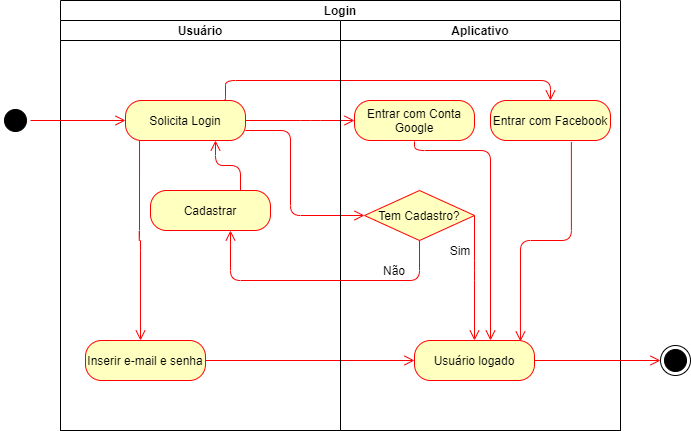

The diagram above was exported from draw.io. Its source (the exported page's mxGraphModel, read from the mxfile embedded in the PNG):
<mxGraphModel dx="868" dy="1562" grid="1" gridSize="10" guides="1" tooltips="1" connect="1" arrows="1" fold="1" page="1" pageScale="1" pageWidth="827" pageHeight="1169" math="0" shadow="0">
  <root>
    <mxCell id="0" />
    <mxCell id="1" parent="0" />
    <mxCell id="hiEIploD_hL2NCXi-13z-31" value="Login" style="swimlane;childLayout=stackLayout;resizeParent=1;resizeParentMax=0;startSize=20;" parent="1" vertex="1">
      <mxGeometry x="170" y="-20" width="560" height="430" as="geometry" />
    </mxCell>
    <mxCell id="hiEIploD_hL2NCXi-13z-32" value="Usuário" style="swimlane;startSize=20;" parent="hiEIploD_hL2NCXi-13z-31" vertex="1">
      <mxGeometry y="20" width="280" height="410" as="geometry" />
    </mxCell>
    <mxCell id="hiEIploD_hL2NCXi-13z-1" value="&lt;font style=&quot;vertical-align: inherit&quot;&gt;&lt;font style=&quot;vertical-align: inherit&quot;&gt;&lt;font style=&quot;vertical-align: inherit&quot;&gt;&lt;font style=&quot;vertical-align: inherit&quot;&gt;&lt;font style=&quot;vertical-align: inherit&quot;&gt;&lt;font style=&quot;vertical-align: inherit&quot;&gt;Solicita Login&lt;/font&gt;&lt;/font&gt;&lt;/font&gt;&lt;/font&gt;&lt;br&gt;&lt;/font&gt;&lt;/font&gt;" style="rounded=1;whiteSpace=wrap;html=1;arcSize=40;fontColor=#000000;fillColor=#FFFFC0;strokeColor=#FF0000;" parent="hiEIploD_hL2NCXi-13z-32" vertex="1">
      <mxGeometry x="65" y="80" width="120" height="40" as="geometry" />
    </mxCell>
    <mxCell id="hiEIploD_hL2NCXi-13z-4" value="Cadastrar" style="rounded=1;whiteSpace=wrap;html=1;arcSize=40;fontColor=#000000;fillColor=#FFFFC0;strokeColor=#FF0000;" parent="hiEIploD_hL2NCXi-13z-32" vertex="1">
      <mxGeometry x="90" y="170" width="120" height="40" as="geometry" />
    </mxCell>
    <mxCell id="hiEIploD_hL2NCXi-13z-6" value="Inserir e-mail e senha" style="rounded=1;whiteSpace=wrap;html=1;arcSize=40;fontColor=#000000;fillColor=#FFFFC0;strokeColor=#FF0000;" parent="hiEIploD_hL2NCXi-13z-32" vertex="1">
      <mxGeometry x="25" y="320" width="120" height="40" as="geometry" />
    </mxCell>
    <mxCell id="hiEIploD_hL2NCXi-13z-64" value="" style="edgeStyle=orthogonalEdgeStyle;html=1;verticalAlign=bottom;endArrow=open;endSize=8;strokeColor=#FF0000;entryX=0.75;entryY=1;entryDx=0;entryDy=0;startArrow=none;exitX=0.75;exitY=0;exitDx=0;exitDy=0;" parent="hiEIploD_hL2NCXi-13z-32" source="hiEIploD_hL2NCXi-13z-4" target="hiEIploD_hL2NCXi-13z-1" edge="1">
      <mxGeometry relative="1" as="geometry">
        <mxPoint x="230" y="94.5" as="targetPoint" />
        <mxPoint x="150" y="94.5" as="sourcePoint" />
      </mxGeometry>
    </mxCell>
    <mxCell id="-N7F22u3Q9PVhdMNQWJF-6" value="" style="edgeStyle=orthogonalEdgeStyle;html=1;verticalAlign=bottom;endArrow=open;endSize=8;strokeColor=#FF0000;startArrow=none;exitX=0.117;exitY=1;exitDx=0;exitDy=0;entryX=0.883;entryY=0.025;entryDx=0;entryDy=0;entryPerimeter=0;exitPerimeter=0;" parent="hiEIploD_hL2NCXi-13z-32" source="hiEIploD_hL2NCXi-13z-1" edge="1">
      <mxGeometry relative="1" as="geometry">
        <mxPoint x="80.00000000000006" y="320" as="targetPoint" />
        <mxPoint x="130.92000000000013" y="120.44000000000005" as="sourcePoint" />
        <Array as="points">
          <mxPoint x="79" y="220" />
          <mxPoint x="80" y="220" />
        </Array>
      </mxGeometry>
    </mxCell>
    <mxCell id="hiEIploD_hL2NCXi-13z-58" value="" style="edgeStyle=orthogonalEdgeStyle;html=1;verticalAlign=bottom;endArrow=open;endSize=8;strokeColor=#FF0000;entryX=0;entryY=0.5;entryDx=0;entryDy=0;startArrow=none;exitX=1;exitY=0.5;exitDx=0;exitDy=0;" parent="hiEIploD_hL2NCXi-13z-31" source="hiEIploD_hL2NCXi-13z-6" target="hiEIploD_hL2NCXi-13z-5" edge="1">
      <mxGeometry relative="1" as="geometry">
        <mxPoint x="230" y="359.5" as="targetPoint" />
        <mxPoint x="150" y="359.5" as="sourcePoint" />
      </mxGeometry>
    </mxCell>
    <mxCell id="-N7F22u3Q9PVhdMNQWJF-1" value="" style="edgeStyle=orthogonalEdgeStyle;html=1;verticalAlign=bottom;endArrow=open;endSize=8;strokeColor=#FF0000;startArrow=none;exitX=1;exitY=0.75;exitDx=0;exitDy=0;entryX=0;entryY=0.5;entryDx=0;entryDy=0;" parent="hiEIploD_hL2NCXi-13z-31" source="hiEIploD_hL2NCXi-13z-1" target="hiEIploD_hL2NCXi-13z-3" edge="1">
      <mxGeometry relative="1" as="geometry">
        <mxPoint x="300" y="210" as="targetPoint" />
        <mxPoint x="190" y="130" as="sourcePoint" />
        <Array as="points">
          <mxPoint x="230" y="130" />
          <mxPoint x="230" y="215" />
        </Array>
      </mxGeometry>
    </mxCell>
    <mxCell id="-N7F22u3Q9PVhdMNQWJF-4" value="" style="edgeStyle=orthogonalEdgeStyle;html=1;verticalAlign=bottom;endArrow=open;endSize=8;strokeColor=#FF0000;startArrow=none;exitX=1;exitY=0.5;exitDx=0;exitDy=0;entryX=0;entryY=0.5;entryDx=0;entryDy=0;" parent="hiEIploD_hL2NCXi-13z-31" source="hiEIploD_hL2NCXi-13z-1" target="hiEIploD_hL2NCXi-13z-7" edge="1">
      <mxGeometry relative="1" as="geometry">
        <mxPoint x="270" y="130" as="targetPoint" />
        <mxPoint x="195" y="140" as="sourcePoint" />
        <Array as="points">
          <mxPoint x="250" y="120" />
          <mxPoint x="250" y="120" />
        </Array>
      </mxGeometry>
    </mxCell>
    <mxCell id="-N7F22u3Q9PVhdMNQWJF-5" value="" style="edgeStyle=orthogonalEdgeStyle;html=1;verticalAlign=bottom;endArrow=open;endSize=8;strokeColor=#FF0000;startArrow=none;exitX=0.825;exitY=-0.025;exitDx=0;exitDy=0;entryX=0.5;entryY=0;entryDx=0;entryDy=0;exitPerimeter=0;" parent="hiEIploD_hL2NCXi-13z-31" source="hiEIploD_hL2NCXi-13z-1" target="hiEIploD_hL2NCXi-13z-2" edge="1">
      <mxGeometry relative="1" as="geometry">
        <mxPoint x="460" y="90" as="targetPoint" />
        <mxPoint x="165" y="90" as="sourcePoint" />
        <Array as="points">
          <mxPoint x="165" y="99" />
          <mxPoint x="165" y="80" />
          <mxPoint x="490" y="80" />
        </Array>
      </mxGeometry>
    </mxCell>
    <mxCell id="hiEIploD_hL2NCXi-13z-36" value="Aplicativo" style="swimlane;startSize=20;strokeColor=#000000;" parent="hiEIploD_hL2NCXi-13z-31" vertex="1">
      <mxGeometry x="280" y="20" width="280" height="410" as="geometry" />
    </mxCell>
    <mxCell id="hiEIploD_hL2NCXi-13z-3" value="Tem Cadastro?" style="rhombus;whiteSpace=wrap;html=1;fillColor=#FFFFC0;strokeColor=#FF0000;" parent="hiEIploD_hL2NCXi-13z-36" vertex="1">
      <mxGeometry x="24" y="170" width="110" height="50" as="geometry" />
    </mxCell>
    <mxCell id="hiEIploD_hL2NCXi-13z-7" value="Entrar com Conta Google" style="rounded=1;whiteSpace=wrap;html=1;arcSize=40;fontColor=#000000;fillColor=#FFFFC0;strokeColor=#FF0000;" parent="hiEIploD_hL2NCXi-13z-36" vertex="1">
      <mxGeometry x="14" y="80" width="120" height="40" as="geometry" />
    </mxCell>
    <mxCell id="hiEIploD_hL2NCXi-13z-2" value="Entrar com Facebook" style="rounded=1;whiteSpace=wrap;html=1;arcSize=40;fontColor=#000000;fillColor=#FFFFC0;strokeColor=#FF0000;" parent="hiEIploD_hL2NCXi-13z-36" vertex="1">
      <mxGeometry x="150" y="80" width="120" height="40" as="geometry" />
    </mxCell>
    <mxCell id="hiEIploD_hL2NCXi-13z-5" value="Usuário logado" style="rounded=1;whiteSpace=wrap;html=1;arcSize=40;fontColor=#000000;fillColor=#FFFFC0;strokeColor=#FF0000;" parent="hiEIploD_hL2NCXi-13z-36" vertex="1">
      <mxGeometry x="74" y="320" width="120" height="40" as="geometry" />
    </mxCell>
    <mxCell id="hiEIploD_hL2NCXi-13z-67" value="Sim" style="text;html=1;strokeColor=none;fillColor=none;align=center;verticalAlign=middle;whiteSpace=wrap;rounded=0;" parent="hiEIploD_hL2NCXi-13z-36" vertex="1">
      <mxGeometry x="100" y="220" width="40" height="20" as="geometry" />
    </mxCell>
    <mxCell id="hiEIploD_hL2NCXi-13z-68" value="Não" style="text;html=1;strokeColor=none;fillColor=none;align=center;verticalAlign=middle;whiteSpace=wrap;rounded=0;" parent="hiEIploD_hL2NCXi-13z-36" vertex="1">
      <mxGeometry x="34" y="240" width="40" height="20" as="geometry" />
    </mxCell>
    <mxCell id="hiEIploD_hL2NCXi-13z-63" value="" style="edgeStyle=orthogonalEdgeStyle;html=1;verticalAlign=bottom;endArrow=open;endSize=8;strokeColor=#FF0000;startArrow=none;exitX=0.674;exitY=1.036;exitDx=0;exitDy=0;entryX=0.883;entryY=0.025;entryDx=0;entryDy=0;entryPerimeter=0;exitPerimeter=0;" parent="hiEIploD_hL2NCXi-13z-36" source="hiEIploD_hL2NCXi-13z-2" target="hiEIploD_hL2NCXi-13z-5" edge="1">
      <mxGeometry relative="1" as="geometry">
        <mxPoint x="140" y="319" as="targetPoint" />
        <mxPoint x="-100" y="94.5" as="sourcePoint" />
        <Array as="points" />
      </mxGeometry>
    </mxCell>
    <mxCell id="hiEIploD_hL2NCXi-13z-61" value="" style="edgeStyle=orthogonalEdgeStyle;html=1;verticalAlign=bottom;endArrow=open;endSize=8;strokeColor=#FF0000;startArrow=none;" parent="hiEIploD_hL2NCXi-13z-36" edge="1">
      <mxGeometry relative="1" as="geometry">
        <mxPoint x="150" y="320" as="targetPoint" />
        <mxPoint x="74" y="121" as="sourcePoint" />
        <Array as="points">
          <mxPoint x="74" y="130" />
          <mxPoint x="150" y="130" />
        </Array>
      </mxGeometry>
    </mxCell>
    <mxCell id="-N7F22u3Q9PVhdMNQWJF-3" value="" style="edgeStyle=orthogonalEdgeStyle;html=1;verticalAlign=bottom;endArrow=open;endSize=8;strokeColor=#FF0000;startArrow=none;entryX=0.5;entryY=0;entryDx=0;entryDy=0;exitX=1;exitY=0.5;exitDx=0;exitDy=0;" parent="hiEIploD_hL2NCXi-13z-36" source="hiEIploD_hL2NCXi-13z-3" target="hiEIploD_hL2NCXi-13z-5" edge="1">
      <mxGeometry relative="1" as="geometry">
        <mxPoint x="-70" y="219.99999999999977" as="targetPoint" />
        <mxPoint x="104" y="220" as="sourcePoint" />
        <Array as="points">
          <mxPoint x="134" y="250" />
          <mxPoint x="134" y="250" />
        </Array>
      </mxGeometry>
    </mxCell>
    <mxCell id="-N7F22u3Q9PVhdMNQWJF-2" value="" style="edgeStyle=orthogonalEdgeStyle;html=1;verticalAlign=bottom;endArrow=open;endSize=8;strokeColor=#FF0000;startArrow=none;exitX=0.5;exitY=1;exitDx=0;exitDy=0;" parent="1" source="hiEIploD_hL2NCXi-13z-3" edge="1">
      <mxGeometry relative="1" as="geometry">
        <mxPoint x="340" y="210" as="targetPoint" />
        <mxPoint x="485" y="220" as="sourcePoint" />
        <Array as="points">
          <mxPoint x="529" y="260" />
          <mxPoint x="340" y="260" />
        </Array>
      </mxGeometry>
    </mxCell>
    <mxCell id="hiEIploD_hL2NCXi-13z-29" value="" style="ellipse;html=1;shape=startState;fillColor=#000000;strokeColor=#000000;" parent="1" vertex="1">
      <mxGeometry x="110" y="85" width="30" height="30" as="geometry" />
    </mxCell>
    <mxCell id="hiEIploD_hL2NCXi-13z-70" value="" style="edgeStyle=orthogonalEdgeStyle;html=1;verticalAlign=bottom;endArrow=open;endSize=8;strokeColor=#FF0000;startArrow=none;entryX=0;entryY=0.5;entryDx=0;entryDy=0;exitX=1;exitY=0.5;exitDx=0;exitDy=0;" parent="1" source="hiEIploD_hL2NCXi-13z-29" target="hiEIploD_hL2NCXi-13z-1" edge="1">
      <mxGeometry relative="1" as="geometry">
        <mxPoint x="230" y="100" as="targetPoint" />
        <mxPoint x="200" y="100" as="sourcePoint" />
        <Array as="points" />
      </mxGeometry>
    </mxCell>
    <mxCell id="hiEIploD_hL2NCXi-13z-9" value="" style="ellipse;html=1;shape=endState;fillColor=#000000;strokeColor=#000000;" parent="1" vertex="1">
      <mxGeometry x="770" y="325" width="30" height="30" as="geometry" />
    </mxCell>
    <mxCell id="hiEIploD_hL2NCXi-13z-60" value="" style="edgeStyle=orthogonalEdgeStyle;html=1;verticalAlign=bottom;endArrow=open;endSize=8;strokeColor=#FF0000;startArrow=none;exitX=1;exitY=0.5;exitDx=0;exitDy=0;entryX=0;entryY=0.5;entryDx=0;entryDy=0;" parent="1" source="hiEIploD_hL2NCXi-13z-5" target="hiEIploD_hL2NCXi-13z-9" edge="1">
      <mxGeometry relative="1" as="geometry">
        <mxPoint x="660" y="340" as="targetPoint" />
        <mxPoint x="620" y="340" as="sourcePoint" />
        <Array as="points" />
      </mxGeometry>
    </mxCell>
  </root>
</mxGraphModel>